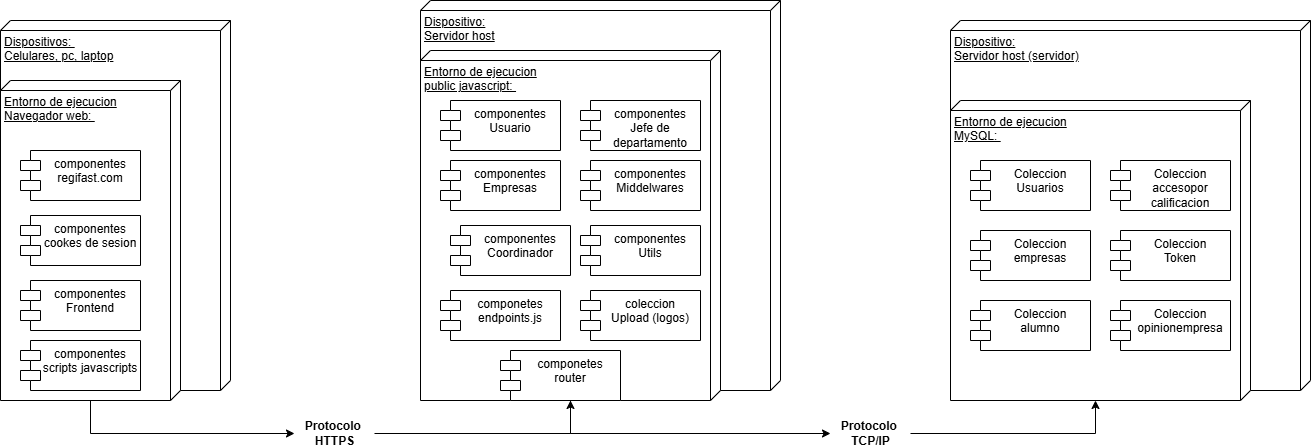

The diagram above was exported from draw.io. Its source (the exported page's mxGraphModel, read from the mxfile embedded in the PNG):
<mxGraphModel dx="1321" dy="584" grid="1" gridSize="10" guides="1" tooltips="1" connect="1" arrows="1" fold="1" page="1" pageScale="1" pageWidth="827" pageHeight="1169" math="0" shadow="0">
  <root>
    <mxCell id="0" />
    <mxCell id="1" parent="0" />
    <mxCell id="6CgEauak3Izr4gUUaW8j-1" value="Dispositivos:&amp;nbsp;&lt;div&gt;Celulares, pc, laptop&lt;/div&gt;" style="verticalAlign=top;align=left;spacingTop=8;spacingLeft=2;spacingRight=12;shape=cube;size=10;direction=south;fontStyle=4;html=1;whiteSpace=wrap;" vertex="1" parent="1">
      <mxGeometry x="80" y="60" width="230" height="370" as="geometry" />
    </mxCell>
    <mxCell id="6CgEauak3Izr4gUUaW8j-28" style="edgeStyle=orthogonalEdgeStyle;rounded=0;orthogonalLoop=1;jettySize=auto;html=1;entryX=0;entryY=0.5;entryDx=0;entryDy=0;" edge="1" parent="1" source="6CgEauak3Izr4gUUaW8j-2" target="6CgEauak3Izr4gUUaW8j-26">
      <mxGeometry relative="1" as="geometry" />
    </mxCell>
    <mxCell id="6CgEauak3Izr4gUUaW8j-2" value="Entorno de ejecucion&lt;div&gt;Navegador web:&amp;nbsp;&lt;/div&gt;&lt;div&gt;&lt;br&gt;&lt;/div&gt;" style="verticalAlign=top;align=left;spacingTop=8;spacingLeft=2;spacingRight=12;shape=cube;size=10;direction=south;fontStyle=4;html=1;whiteSpace=wrap;" vertex="1" parent="1">
      <mxGeometry x="80" y="120" width="180" height="320" as="geometry" />
    </mxCell>
    <mxCell id="6CgEauak3Izr4gUUaW8j-8" value="componentes&lt;div&gt;regifast.com&lt;/div&gt;" style="shape=module;align=left;spacingLeft=20;align=center;verticalAlign=top;whiteSpace=wrap;html=1;" vertex="1" parent="1">
      <mxGeometry x="100" y="190" width="120" height="50" as="geometry" />
    </mxCell>
    <mxCell id="6CgEauak3Izr4gUUaW8j-9" value="&lt;div&gt;componentes&lt;/div&gt;&lt;div&gt;cookes de sesion&lt;/div&gt;" style="shape=module;align=left;spacingLeft=20;align=center;verticalAlign=top;whiteSpace=wrap;html=1;" vertex="1" parent="1">
      <mxGeometry x="100" y="255" width="120" height="50" as="geometry" />
    </mxCell>
    <mxCell id="6CgEauak3Izr4gUUaW8j-10" value="componentes&lt;div&gt;Frontend&lt;/div&gt;" style="shape=module;align=left;spacingLeft=20;align=center;verticalAlign=top;whiteSpace=wrap;html=1;" vertex="1" parent="1">
      <mxGeometry x="100" y="320" width="120" height="50" as="geometry" />
    </mxCell>
    <mxCell id="6CgEauak3Izr4gUUaW8j-12" value="Dispositivo:&lt;div&gt;Servidor host&lt;/div&gt;" style="verticalAlign=top;align=left;spacingTop=8;spacingLeft=2;spacingRight=12;shape=cube;size=10;direction=south;fontStyle=4;html=1;whiteSpace=wrap;" vertex="1" parent="1">
      <mxGeometry x="500" y="40" width="360" height="390" as="geometry" />
    </mxCell>
    <mxCell id="6CgEauak3Izr4gUUaW8j-30" style="edgeStyle=orthogonalEdgeStyle;rounded=0;orthogonalLoop=1;jettySize=auto;html=1;entryX=0;entryY=0.5;entryDx=0;entryDy=0;" edge="1" parent="1" source="6CgEauak3Izr4gUUaW8j-13" target="6CgEauak3Izr4gUUaW8j-27">
      <mxGeometry relative="1" as="geometry" />
    </mxCell>
    <mxCell id="6CgEauak3Izr4gUUaW8j-13" value="Entorno de ejecucion&lt;div&gt;public javascript:&amp;nbsp;&lt;/div&gt;&lt;div&gt;&lt;br&gt;&lt;/div&gt;" style="verticalAlign=top;align=left;spacingTop=8;spacingLeft=2;spacingRight=12;shape=cube;size=10;direction=south;fontStyle=4;html=1;whiteSpace=wrap;" vertex="1" parent="1">
      <mxGeometry x="500" y="90" width="300" height="350" as="geometry" />
    </mxCell>
    <mxCell id="6CgEauak3Izr4gUUaW8j-14" value="componentes&lt;div&gt;Usuario&lt;/div&gt;" style="shape=module;align=left;spacingLeft=20;align=center;verticalAlign=top;whiteSpace=wrap;html=1;" vertex="1" parent="1">
      <mxGeometry x="520" y="140" width="120" height="50" as="geometry" />
    </mxCell>
    <mxCell id="6CgEauak3Izr4gUUaW8j-15" value="componentes&lt;div&gt;Empresas&lt;/div&gt;" style="shape=module;align=left;spacingLeft=20;align=center;verticalAlign=top;whiteSpace=wrap;html=1;" vertex="1" parent="1">
      <mxGeometry x="520" y="200" width="120" height="50" as="geometry" />
    </mxCell>
    <mxCell id="6CgEauak3Izr4gUUaW8j-16" value="componentes&lt;div&gt;Coordinador&lt;/div&gt;" style="shape=module;align=left;spacingLeft=20;align=center;verticalAlign=top;whiteSpace=wrap;html=1;" vertex="1" parent="1">
      <mxGeometry x="530" y="265" width="120" height="50" as="geometry" />
    </mxCell>
    <mxCell id="6CgEauak3Izr4gUUaW8j-17" value="componentes&lt;div&gt;Jefe de departamento&lt;/div&gt;" style="shape=module;align=left;spacingLeft=20;align=center;verticalAlign=top;whiteSpace=wrap;html=1;" vertex="1" parent="1">
      <mxGeometry x="660" y="140" width="120" height="50" as="geometry" />
    </mxCell>
    <mxCell id="6CgEauak3Izr4gUUaW8j-18" value="Dispositivo:&lt;div&gt;Servidor host (servidor)&lt;/div&gt;" style="verticalAlign=top;align=left;spacingTop=8;spacingLeft=2;spacingRight=12;shape=cube;size=10;direction=south;fontStyle=4;html=1;whiteSpace=wrap;" vertex="1" parent="1">
      <mxGeometry x="1030" y="60" width="360" height="370" as="geometry" />
    </mxCell>
    <mxCell id="6CgEauak3Izr4gUUaW8j-19" value="Entorno de ejecucion&lt;div&gt;MySQL:&amp;nbsp;&lt;/div&gt;&lt;div&gt;&lt;br&gt;&lt;/div&gt;" style="verticalAlign=top;align=left;spacingTop=8;spacingLeft=2;spacingRight=12;shape=cube;size=10;direction=south;fontStyle=4;html=1;whiteSpace=wrap;" vertex="1" parent="1">
      <mxGeometry x="1030" y="140" width="300" height="300" as="geometry" />
    </mxCell>
    <mxCell id="6CgEauak3Izr4gUUaW8j-20" value="Coleccion&lt;br&gt;&lt;div&gt;Usuarios&lt;/div&gt;" style="shape=module;align=left;spacingLeft=20;align=center;verticalAlign=top;whiteSpace=wrap;html=1;" vertex="1" parent="1">
      <mxGeometry x="1050" y="200" width="120" height="50" as="geometry" />
    </mxCell>
    <mxCell id="6CgEauak3Izr4gUUaW8j-21" value="Coleccion&lt;br&gt;&lt;div&gt;empresas&lt;/div&gt;" style="shape=module;align=left;spacingLeft=20;align=center;verticalAlign=top;whiteSpace=wrap;html=1;" vertex="1" parent="1">
      <mxGeometry x="1050" y="270" width="120" height="50" as="geometry" />
    </mxCell>
    <mxCell id="6CgEauak3Izr4gUUaW8j-22" value="Coleccion&lt;br&gt;&lt;div&gt;alumno&lt;/div&gt;" style="shape=module;align=left;spacingLeft=20;align=center;verticalAlign=top;whiteSpace=wrap;html=1;" vertex="1" parent="1">
      <mxGeometry x="1050" y="340" width="120" height="50" as="geometry" />
    </mxCell>
    <mxCell id="6CgEauak3Izr4gUUaW8j-23" value="Coleccion&lt;br&gt;&lt;div&gt;accesopor&lt;/div&gt;&lt;div&gt;calificacion&lt;/div&gt;" style="shape=module;align=left;spacingLeft=20;align=center;verticalAlign=top;whiteSpace=wrap;html=1;" vertex="1" parent="1">
      <mxGeometry x="1190" y="200" width="120" height="50" as="geometry" />
    </mxCell>
    <mxCell id="6CgEauak3Izr4gUUaW8j-24" value="Coleccion&lt;br&gt;&lt;div&gt;Token&lt;/div&gt;" style="shape=module;align=left;spacingLeft=20;align=center;verticalAlign=top;whiteSpace=wrap;html=1;" vertex="1" parent="1">
      <mxGeometry x="1190" y="270" width="120" height="50" as="geometry" />
    </mxCell>
    <mxCell id="6CgEauak3Izr4gUUaW8j-25" value="Coleccion&lt;br&gt;&lt;div&gt;opinionempresa&lt;/div&gt;" style="shape=module;align=left;spacingLeft=20;align=center;verticalAlign=top;whiteSpace=wrap;html=1;" vertex="1" parent="1">
      <mxGeometry x="1190" y="340" width="120" height="50" as="geometry" />
    </mxCell>
    <mxCell id="6CgEauak3Izr4gUUaW8j-29" style="edgeStyle=orthogonalEdgeStyle;rounded=0;orthogonalLoop=1;jettySize=auto;html=1;" edge="1" parent="1" source="6CgEauak3Izr4gUUaW8j-26" target="6CgEauak3Izr4gUUaW8j-13">
      <mxGeometry relative="1" as="geometry" />
    </mxCell>
    <mxCell id="6CgEauak3Izr4gUUaW8j-26" value="Protocolo&amp;nbsp;&lt;div&gt;HTTPS&lt;/div&gt;" style="text;align=center;fontStyle=1;verticalAlign=middle;spacingLeft=3;spacingRight=3;strokeColor=none;rotatable=0;points=[[0,0.5],[1,0.5]];portConstraint=eastwest;html=1;" vertex="1" parent="1">
      <mxGeometry x="374" y="460" width="80" height="26" as="geometry" />
    </mxCell>
    <mxCell id="6CgEauak3Izr4gUUaW8j-27" value="Protocolo&amp;nbsp;&lt;div&gt;TCP/IP&lt;/div&gt;" style="text;align=center;fontStyle=1;verticalAlign=middle;spacingLeft=3;spacingRight=3;strokeColor=none;rotatable=0;points=[[0,0.5],[1,0.5]];portConstraint=eastwest;html=1;" vertex="1" parent="1">
      <mxGeometry x="910" y="460" width="80" height="26" as="geometry" />
    </mxCell>
    <mxCell id="6CgEauak3Izr4gUUaW8j-31" style="edgeStyle=orthogonalEdgeStyle;rounded=0;orthogonalLoop=1;jettySize=auto;html=1;entryX=0;entryY=0;entryDx=300;entryDy=155;entryPerimeter=0;" edge="1" parent="1" source="6CgEauak3Izr4gUUaW8j-27" target="6CgEauak3Izr4gUUaW8j-19">
      <mxGeometry relative="1" as="geometry" />
    </mxCell>
    <mxCell id="6CgEauak3Izr4gUUaW8j-32" value="componentes&lt;div&gt;Middelwares&lt;/div&gt;" style="shape=module;align=left;spacingLeft=20;align=center;verticalAlign=top;whiteSpace=wrap;html=1;" vertex="1" parent="1">
      <mxGeometry x="660" y="200" width="120" height="50" as="geometry" />
    </mxCell>
    <mxCell id="6CgEauak3Izr4gUUaW8j-33" value="componentes&lt;div&gt;Utils&lt;br&gt;&lt;/div&gt;" style="shape=module;align=left;spacingLeft=20;align=center;verticalAlign=top;whiteSpace=wrap;html=1;" vertex="1" parent="1">
      <mxGeometry x="660" y="265" width="120" height="50" as="geometry" />
    </mxCell>
    <mxCell id="6CgEauak3Izr4gUUaW8j-34" value="componentes&lt;div&gt;scripts javascripts&lt;/div&gt;" style="shape=module;align=left;spacingLeft=20;align=center;verticalAlign=top;whiteSpace=wrap;html=1;" vertex="1" parent="1">
      <mxGeometry x="100" y="380" width="120" height="50" as="geometry" />
    </mxCell>
    <mxCell id="6CgEauak3Izr4gUUaW8j-35" value="coleccion&lt;br&gt;&lt;div&gt;Upload (logos)&lt;br&gt;&lt;/div&gt;" style="shape=module;align=left;spacingLeft=20;align=center;verticalAlign=top;whiteSpace=wrap;html=1;" vertex="1" parent="1">
      <mxGeometry x="660" y="330" width="120" height="50" as="geometry" />
    </mxCell>
    <mxCell id="6CgEauak3Izr4gUUaW8j-36" value="componetes&lt;br&gt;&lt;div&gt;endpoints.js&lt;/div&gt;" style="shape=module;align=left;spacingLeft=20;align=center;verticalAlign=top;whiteSpace=wrap;html=1;" vertex="1" parent="1">
      <mxGeometry x="520" y="330" width="120" height="50" as="geometry" />
    </mxCell>
    <mxCell id="6CgEauak3Izr4gUUaW8j-37" value="componetes&lt;br&gt;&lt;div&gt;router&lt;/div&gt;" style="shape=module;align=left;spacingLeft=20;align=center;verticalAlign=top;whiteSpace=wrap;html=1;" vertex="1" parent="1">
      <mxGeometry x="580" y="390" width="120" height="50" as="geometry" />
    </mxCell>
  </root>
</mxGraphModel>